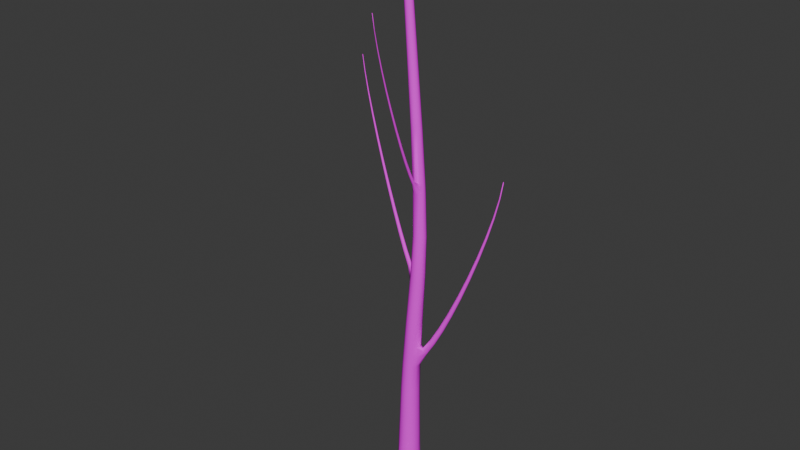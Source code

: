 # Source: tree_birch_trunk_connected_comparison_v2.blend  (saved by Blender 5.1.30; exported with 4.5.12 LTS)
import bpy
from mathutils import Matrix  # noqa: F401  (used for matrix-valued properties, if any)

bpy.ops.wm.read_factory_settings(use_empty=True)
scene = bpy.context.scene
scene.name = 'Scene'

# ---- collections
col_collection = bpy.data.collections.new('Collection'); scene.collection.children.link(col_collection)

# ---- images (referenced by path relative to the original .blend; pixels are not part of the script)
import os
ASSET_DIR = os.environ.get("B2B_ASSET_DIR", "")  # directory of the original .blend (textures are referenced by path, not embedded)
HERE = os.path.dirname(os.path.abspath(__file__))  # packed textures are extracted next to this script under _unpacked/

def load_image(name, relpath, width, height, colorspace="sRGB"):
    """Load a texture the original file referenced (path relative to the .blend, or extracted next to this script)."""
    p = next((c for c in (os.path.join(HERE, relpath), os.path.join(ASSET_DIR, relpath)) if relpath and os.path.exists(c)), "")
    if p:
        img = bpy.data.images.load(p, check_existing=True)
        img.name = name
    else:  # same state as the original file: an image datablock whose file is absent (Cycles renders it pink)
        img = bpy.data.images.new(name, width, height)
        img.source = "FILE"
        img.filepath = "//" + (relpath or name)
    img.colorspace_settings.name = colorspace
    return img
img_bark_birch_flat_v1_png = load_image('bark_birch_flat_v1.png', 'bark_birch_flat_v1.png', 1024, 1024, 'sRGB')

# ---- materials (node trees are filled in below, after node groups)
mat_m_birch_bark_flat = bpy.data.materials.new('M_Birch_Bark_Flat')
mat_m_birch_bark_flat.diffuse_color = (0.8, 0.78, 0.72, 1.0)

# ---- material node trees
mat_m_birch_bark_flat.use_nodes = True; mat_m_birch_bark_flat.node_tree.nodes.clear()
_N = mat_m_birch_bark_flat.node_tree.nodes; _L = mat_m_birch_bark_flat.node_tree.links
n0 = _N.new('ShaderNodeOutputMaterial'); n0.name = '材质输出'; n0.location = (0, 0)
n1 = _N.new('ShaderNodeBsdfPrincipled'); n1.name = '原理化 BSDF'; n1.location = (0, 0)
n1.inputs[2].default_value = 0.98
n1.inputs[13].default_value = 0.12
n2 = _N.new('ShaderNodeTexImage'); n2.name = '图像纹理'; n2.location = (0, 0)
n2.image = img_bark_birch_flat_v1_png
_L.new(n2.outputs[0], n1.inputs[0])
_L.new(n1.outputs[0], n0.inputs[0])
n0.is_active_output = True

# ---- world
world_world = bpy.data.worlds.new('World'); scene.world = world_world
world_world.use_nodes = True; world_world.node_tree.nodes.clear()
_N = world_world.node_tree.nodes; _L = world_world.node_tree.links
n0 = _N.new('ShaderNodeOutputWorld'); n0.name = 'World Output'; n0.location = (200, 100)
n1 = _N.new('ShaderNodeBackground'); n1.name = 'Background'; n1.location = (-200, 100)
n1.inputs[0].default_value = (0.05088, 0.05088, 0.05088, 1.0)
_L.new(n1.outputs[0], n0.inputs[0])
n0.is_active_output = True
world_world.color = (0.05088, 0.05088, 0.05088)
world_world.sun_shadow_jitter_overblur = 0.0

# ---- meshes
me_birchconnectedslimtrunkv2mesh = bpy.data.meshes.new('BirchConnectedSlimTrunkV2Mesh')
me_birchconnectedslimtrunkv2mesh.from_pydata([(0.2303, 0.00986, 0.0), (0.1945, 0.1232, 0.0), (0.1066, 0.2035, 0.0), (-0.009906, 0.2293, 0.0), (-0.1237, 0.1936, 0.0), (-0.2044, 0.1061, 0.0), (-0.2303, -0.00986, 0.0), (-0.1945, -0.1232, 0.0), (-0.1066, -0.2035, 0.0), (0.009906, -0.2293, 0.0), (0.1237, -0.1936, 0.0), (0.2044, -0.1061, 0.0), (0.2041, -0.008599, 0.14), (0.1806, 0.09957, 0.14), (0.1094, 0.1808, 0.14), (0.009499, 0.2132, 0.14), (-0.09226, 0.1883, 0.14), (-0.1686, 0.1126, 0.14), (-0.1992, 0.006415, 0.14), (-0.1757, -0.1017, 0.14), (-0.1045, -0.1829, 0.14), (-0.004626, -0.2154, 0.14), (0.09713, -0.1905, 0.14), (0.1735, -0.1148, 0.14), (0.1916, 0.02288, 0.82), (0.154, 0.1148, 0.82), (0.078, 0.1744, 0.82), (-0.01587, 0.1857, 0.82), (-0.1025, 0.1458, 0.82), (-0.1587, 0.06519, 0.82), (-0.1694, -0.0344, 0.82), (-0.1317, -0.1263, 0.82), (-0.05576, -0.1859, 0.82), (0.03812, -0.1973, 0.82), (0.1248, -0.1573, 0.82), (0.181, -0.07671, 0.82), (0.1923, 0.01541, 1.85), (0.1568, 0.09402, 1.85), (0.08861, 0.1434, 1.85), (0.006077, 0.1504, 1.85), (-0.06871, 0.113, 1.85), (-0.1157, 0.04136, 1.85), (-0.1223, -0.04541, 1.85), (-0.08678, -0.124, 1.85), (-0.01861, -0.1734, 1.85), (0.06392, -0.1804, 1.85), (0.1387, -0.143, 1.85), (0.1857, -0.07136, 1.85), (0.2177, -0.00251, 2.355), (0.1862, 0.07106, 2.355), (0.1225, 0.1187, 2.355), (0.04372, 0.1278, 2.355), (-0.02909, 0.09569, 2.355), (-0.07639, 0.03113, 2.355), (-0.0855, -0.04861, 2.355), (-0.05399, -0.1222, 2.355), (0.009699, -0.1699, 2.355), (0.08851, -0.1789, 2.355), (0.1613, -0.1468, 2.355), (0.2086, -0.08226, 2.355), (0.201, 0.06133, 2.55), (0.139, 0.1083, 2.55), (0.06166, 0.1182, 2.55), (-0.01039, 0.08813, 2.55), (-0.05781, 0.02631, 2.55), (-0.06788, -0.05073, 2.55), (-0.03793, -0.1224, 2.55), (0.02404, -0.1694, 2.55), (0.1014, -0.1792, 2.55), (0.1735, -0.1492, 2.55), (0.2209, -0.08734, 2.55), (0.2446, -0.0176, 2.745), (0.2161, 0.05209, 2.745), (0.1559, 0.09844, 2.745), (0.07996, 0.109, 2.745), (0.008671, 0.08105, 2.745), (-0.03886, 0.02197, 2.745), (-0.0499, -0.05238, 2.745), (-0.02149, -0.1221, 2.745), (0.03875, -0.1684, 2.745), (0.1147, -0.179, 2.745), (0.186, -0.151, 2.745), (0.2335, -0.09194, 2.745), (0.2721, -0.02924, 3.2), (0.2473, 0.0359, 3.2), (0.1911, 0.0807, 3.2), (0.1185, 0.09316, 3.2), (0.04901, 0.06994, 3.2), (0.001206, 0.01726, 3.2), (-0.01209, -0.05076, 3.2), (0.01269, -0.1159, 3.2), (0.0689, -0.1607, 3.2), (0.1415, -0.1732, 3.2), (0.211, -0.1499, 3.2), (0.2588, -0.09726, 3.2), (0.3059, -0.01536, 3.913), (0.2801, 0.04369, 3.913), (0.2269, 0.0824, 3.913), (0.1605, 0.0904, 3.913), (0.09882, 0.06554, 3.913), (0.0583, 0.0145, 3.913), (0.04982, -0.04907, 3.913), (0.07565, -0.1081, 3.913), (0.1289, -0.1468, 3.913), (0.1952, -0.1548, 3.913), (0.2569, -0.13, 3.913), (0.2974, -0.07892, 3.913), (0.3119, -0.0115, 4.05), (0.2859, 0.04638, 4.05), (0.2332, 0.08392, 4.05), (0.1681, 0.09106, 4.05), (0.1079, 0.0659, 4.05), (0.06119, -0.04755, 4.05), (0.08722, -0.1054, 4.05), (0.1399, -0.143, 4.05), (0.205, -0.1501, 4.05), (0.2652, -0.1249, 4.05), (0.3044, -0.07421, 4.05), (0.317, -0.007376, 4.187), (0.2908, 0.04934, 4.187), (0.2387, 0.08571, 4.187), (0.1748, 0.092, 4.187), (0.116, 0.06652, 4.187), (0.07832, 0.0161, 4.187), (0.07168, -0.04576, 4.187), (0.09792, -0.1025, 4.187), (0.15, -0.1388, 4.187), (0.214, -0.1451, 4.187), (0.2727, -0.1197, 4.187), (0.3104, -0.06923, 4.187), (0.3196, 0.01486, 4.85), (0.2924, 0.0659, 4.85), (0.2431, 0.09661, 4.85), (0.1849, 0.09876, 4.85), (0.1335, 0.07176, 4.85), (0.1025, 0.02285, 4.85), (0.1004, -0.03486, 4.85), (0.1276, -0.0859, 4.85), (0.1769, -0.1166, 4.85), (0.2351, -0.1188, 4.85), (0.2865, -0.09176, 4.85), (0.3175, -0.04285, 4.85), (0.2748, 0.03679, 5.608), (0.2493, 0.084, 5.608), (0.2037, 0.1121, 5.608), (0.1501, 0.1136, 5.608), (0.103, 0.08809, 5.608), (0.07494, 0.04238, 5.608), (0.07344, -0.01126, 5.608), (0.09891, -0.05847, 5.608), (0.1445, -0.08659, 5.608), (0.1981, -0.08808, 5.608), (0.2452, -0.06256, 5.608), (0.2733, -0.01685, 5.608), (0.2666, 0.0398, 5.7), (0.2414, 0.08654, 5.7), (0.1962, 0.1143, 5.7), (0.1432, 0.1158, 5.7), (0.09662, 0.09041, 5.7), (0.06889, 0.04509, 5.7), (0.06747, -0.008052, 5.7), (0.09273, -0.05479, 5.7), (0.1379, -0.08259, 5.7), (0.2375, -0.05866, 5.7), (0.2652, -0.01335, 5.7), (0.2581, 0.04286, 5.792), (0.233, 0.08913, 5.792), (0.1883, 0.1166, 5.792), (0.1359, 0.118, 5.792), (0.0898, 0.09279, 5.792), (0.06243, 0.04786, 5.792), (0.06109, -0.004787, 5.792), (0.08614, -0.05105, 5.792), (0.1309, -0.07854, 5.792), (0.1833, -0.07988, 5.792), (0.2294, -0.05471, 5.792), (0.2567, -0.009786, 5.792), (0.1684, 0.07289, 6.65), (0.1453, 0.1148, 6.65), (0.1047, 0.1394, 6.65), (0.05752, 0.14, 6.65), (0.01635, 0.1165, 6.65), (-0.007764, 0.07516, 6.65), (-0.008363, 0.02711, 6.65), (0.01472, -0.0148, 6.65), (0.05529, -0.03936, 6.65), (0.1025, -0.03996, 6.65), (0.1436, -0.01647, 6.65), (0.1678, 0.02484, 6.65), (-0.07764, 0.1476, 8.65), (-0.09629, 0.1809, 8.65), (-0.1293, 0.2006, 8.65), (-0.1679, 0.2013, 8.65), (-0.2017, 0.1829, 8.65), (-0.2216, 0.1504, 8.65), (-0.2224, 0.1124, 8.65), (-0.2037, 0.07907, 8.65), (-0.1707, 0.05942, 8.65), (-0.1321, 0.05869, 8.65), (-0.09831, 0.07707, 8.65), (-0.07838, 0.1096, 8.65), (-0.3142, 0.1614, 10.25), (-0.3156, 0.1641, 10.25), (-0.3183, 0.1658, 10.25), (-0.3215, 0.1658, 10.25), (-0.3242, 0.1643, 10.25), (-0.3258, 0.1616, 10.25), (-0.3258, 0.1586, 10.25), (-0.3244, 0.1559, 10.25), (-0.3217, 0.1542, 10.25), (-0.3185, 0.1542, 10.25), (-0.3158, 0.1557, 10.25), (-0.3142, 0.1584, 10.25), (0.3803, -0.009178, 2.66), (0.3799, 0.02161, 2.656), (0.3675, 0.0479, 2.661), (0.3221, 0.06724, 2.69), (0.2862, 0.02586, 2.721), (0.2873, -0.003629, 2.724), (0.2977, -0.02643, 2.72), (0.3405, -0.0488, 2.693), (0.5138, 0.01929, 2.887), (0.5137, 0.04701, 2.884), (0.5021, 0.07056, 2.888), (0.4589, 0.08749, 2.91), (0.4242, 0.04982, 2.934), (0.425, 0.02327, 2.936), (0.4347, 0.002845, 2.933), (0.4754, -0.01684, 2.912), (0.6584, 0.05068, 3.177), (0.6584, 0.07536, 3.174), (0.6479, 0.09626, 3.178), (0.6084, 0.1111, 3.195), (0.5764, 0.07738, 3.214), (0.577, 0.05375, 3.216), (0.5858, 0.03563, 3.214), (0.623, 0.01832, 3.197), (0.8094, 0.08405, 3.517), (0.8095, 0.1057, 3.515), (0.8001, 0.124, 3.517), (0.7649, 0.1369, 3.532), (0.7362, 0.1072, 3.547), (0.7367, 0.08648, 3.549), (0.7445, 0.07059, 3.547), (0.7777, 0.05552, 3.533), (0.9615, 0.1183, 3.893), (0.9617, 0.137, 3.891), (0.9535, 0.1528, 3.893), (0.9227, 0.1638, 3.904), (0.8975, 0.1381, 3.917), (0.898, 0.1202, 3.918), (0.9048, 0.1065, 3.916), (0.9338, 0.09358, 3.906), (1.109, 0.1523, 4.29), (1.109, 0.1681, 4.289), (1.102, 0.1814, 4.29), (1.076, 0.1907, 4.299), (1.055, 0.1689, 4.309), (1.055, 0.1538, 4.31), (1.061, 0.1422, 4.309), (1.085, 0.1314, 4.3), (1.247, 0.1849, 4.695), (1.247, 0.1979, 4.694), (1.241, 0.2088, 4.695), (1.219, 0.2164, 4.702), (1.202, 0.1985, 4.709), (1.202, 0.186, 4.71), (1.207, 0.1766, 4.709), (1.227, 0.1677, 4.703), (1.369, 0.215, 5.093), (1.369, 0.2253, 5.092), (1.364, 0.2339, 5.093), (1.347, 0.2398, 5.097), (1.333, 0.2256, 5.103), (1.333, 0.2158, 5.103), (1.337, 0.2083, 5.103), (1.353, 0.2014, 5.098), (1.47, 0.2414, 5.469), (1.47, 0.249, 5.468), (1.466, 0.2554, 5.469), (1.453, 0.2598, 5.472), (1.443, 0.2492, 5.475), (1.443, 0.2419, 5.476), (1.446, 0.2364, 5.475), (1.458, 0.2312, 5.473), (1.544, 0.2629, 5.809), (1.544, 0.2681, 5.809), (1.542, 0.2725, 5.809), (1.532, 0.2754, 5.811), (1.525, 0.2682, 5.813), (1.525, 0.2632, 5.813), (1.527, 0.2594, 5.813), (1.536, 0.256, 5.811), (1.586, 0.2783, 6.099), (1.586, 0.2815, 6.099), (1.584, 0.2841, 6.099), (1.579, 0.2859, 6.1), (1.574, 0.2815, 6.101), (1.574, 0.2784, 6.101), (1.575, 0.2761, 6.101), (1.581, 0.274, 6.1), (-0.05707, 0.0816, 4.166), (-0.0682, 0.06278, 4.162), (-0.07056, 0.04209, 4.166), (-0.05031, 0.01362, 4.188), (-0.01586, 0.02522, 4.21), (-0.00565, 0.04324, 4.213), (-0.003293, 0.06243, 4.21), (-0.02069, 0.09089, 4.19), (-0.1969, 0.128, 4.383), (-0.2072, 0.1111, 4.381), (-0.209, 0.09235, 4.383), (-0.1892, 0.06615, 4.401), (-0.1566, 0.07607, 4.419), (-0.1473, 0.09225, 4.421), (-0.1454, 0.1096, 4.418), (-0.1625, 0.1358, 4.403), (-0.3526, 0.1788, 4.661), (-0.3618, 0.1638, 4.659), (-0.3633, 0.147, 4.661), (-0.3449, 0.1234, 4.675), (-0.3152, 0.132, 4.69), (-0.3068, 0.1464, 4.692), (-0.3053, 0.162, 4.69), (-0.3212, 0.1855, 4.677), (-0.5186, 0.2326, 4.985), (-0.5267, 0.2194, 4.983), (-0.528, 0.2046, 4.985), (-0.5114, 0.1837, 4.997), (-0.4848, 0.1911, 5.009), (-0.4773, 0.2038, 5.011), (-0.476, 0.2175, 5.009), (-0.4904, 0.2383, 4.998), (-0.6887, 0.2875, 5.342), (-0.6958, 0.2761, 5.341), (-0.6969, 0.2633, 5.342), (-0.6822, 0.2451, 5.352), (-0.6589, 0.2514, 5.362), (-0.6524, 0.2624, 5.363), (-0.6513, 0.2743, 5.362), (-0.664, 0.2924, 5.353), (-0.8569, 0.3419, 5.718), (-0.863, 0.3322, 5.717), (-0.8639, 0.3213, 5.718), (-0.8512, 0.3058, 5.726), (-0.8312, 0.3111, 5.734), (-0.8257, 0.3204, 5.735), (-0.8248, 0.3305, 5.734), (-0.8358, 0.346, 5.727), (-1.017, 0.394, 6.1), (-1.022, 0.386, 6.099), (-1.023, 0.3769, 6.1), (-1.012, 0.364, 6.106), (-0.9955, 0.3684, 6.112), (-0.9909, 0.3761, 6.113), (-0.9902, 0.3845, 6.112), (-0.9994, 0.3973, 6.107), (-1.163, 0.4419, 6.473), (-1.167, 0.4355, 6.472), (-1.168, 0.4283, 6.473), (-1.159, 0.4179, 6.477), (-1.145, 0.4214, 6.482), (-1.142, 0.4275, 6.483), (-1.141, 0.4342, 6.482), (-1.149, 0.4445, 6.478), (-1.288, 0.484, 6.823), (-1.291, 0.4791, 6.822), (-1.292, 0.4737, 6.823), (-1.285, 0.4657, 6.826), (-1.275, 0.4683, 6.829), (-1.272, 0.473, 6.83), (-1.272, 0.4781, 6.829), (-1.277, 0.4859, 6.826), (-1.387, 0.5185, 7.136), (-1.389, 0.515, 7.136), (-1.39, 0.5112, 7.136), (-1.385, 0.5055, 7.138), (-1.377, 0.5073, 7.14), (-1.375, 0.5106, 7.141), (-1.375, 0.5142, 7.14), (-1.379, 0.5198, 7.138), (-1.453, 0.5437, 7.399), (-1.455, 0.5415, 7.399), (-1.455, 0.539, 7.399), (-1.452, 0.5353, 7.4), (-1.447, 0.5364, 7.401), (-1.445, 0.5385, 7.401), (-1.445, 0.5409, 7.401), (-1.448, 0.5446, 7.4), (0.1835, -0.1817, 5.811), (0.2024, -0.1836, 5.809), (0.2183, -0.1751, 5.813), (0.224, -0.1539, 5.825), (0.2087, -0.1381, 5.835), (0.1916, -0.1366, 5.837), (0.1761, -0.1444, 5.833), (0.169, -0.1641, 5.822), (0.1939, -0.2833, 6.005), (0.2109, -0.2852, 6.003), (0.2252, -0.2773, 6.007), (0.2304, -0.2572, 6.016), (0.2165, -0.2423, 6.024), (0.201, -0.2408, 6.026), (0.1871, -0.2481, 6.023), (0.1807, -0.2666, 6.014), (0.2046, -0.3966, 6.254), (0.2199, -0.3984, 6.253), (0.2326, -0.3912, 6.256), (0.2372, -0.373, 6.264), (0.2247, -0.3593, 6.27), (0.2109, -0.3579, 6.271), (0.1984, -0.3645, 6.269), (0.1928, -0.3814, 6.262), (0.2157, -0.5177, 6.548), (0.2292, -0.5193, 6.547), (0.2404, -0.5129, 6.549), (0.2445, -0.4965, 6.555), (0.2335, -0.4843, 6.561), (0.2212, -0.483, 6.561), (0.2102, -0.4889, 6.559), (0.2052, -0.5041, 6.553), (0.2271, -0.6421, 6.872), (0.2388, -0.6435, 6.871), (0.2486, -0.6379, 6.873), (0.2522, -0.6235, 6.879), (0.2425, -0.6127, 6.883), (0.2319, -0.6116, 6.884), (0.2223, -0.6168, 6.882), (0.218, -0.6301, 6.877), (0.2387, -0.7655, 7.217), (0.2488, -0.7668, 7.216), (0.2572, -0.7619, 7.217), (0.2602, -0.7495, 7.222), (0.2519, -0.7402, 7.225), (0.2428, -0.7393, 7.226), (0.2346, -0.7437, 7.224), (0.2309, -0.7552, 7.22), (0.2505, -0.8835, 7.568), (0.2589, -0.8846, 7.567), (0.2659, -0.8805, 7.568), (0.2684, -0.87, 7.572), (0.2616, -0.8622, 7.575), (0.2539, -0.8614, 7.575), (0.2471, -0.8652, 7.574), (0.244, -0.8748, 7.571), (0.2625, -0.9917, 7.914), (0.2693, -0.9925, 7.914), (0.275, -0.9892, 7.914), (0.277, -0.9807, 7.917), (0.2714, -0.9743, 7.919), (0.2652, -0.9737, 7.919), (0.2597, -0.9767, 7.919), (0.2572, -0.9846, 7.916), (0.2745, -1.086, 8.243), (0.2797, -1.086, 8.243), (0.2841, -1.084, 8.243), (0.2857, -1.077, 8.245), (0.2814, -1.072, 8.246), (0.2766, -1.072, 8.247), (0.2723, -1.074, 8.246), (0.2703, -1.08, 8.245), (0.2864, -1.161, 8.542), (0.2903, -1.161, 8.542), (0.2935, -1.16, 8.542), (0.2946, -1.155, 8.543), (0.2914, -1.151, 8.544), (0.2879, -1.151, 8.545), (0.2848, -1.152, 8.544), (0.2834, -1.157, 8.543), (0.2982, -1.214, 8.799), (0.3009, -1.214, 8.799), (0.3031, -1.212, 8.799), (0.3039, -1.209, 8.8), (0.3017, -1.206, 8.801), (0.2992, -1.206, 8.801), (0.297, -1.207, 8.801), (0.296, -1.211, 8.8)], [], [(0, 1, 13, 12), (1, 2, 14, 13), (2, 3, 15, 14), (3, 4, 16, 15), (4, 5, 17, 16), (5, 6, 18, 17), (6, 7, 19, 18), (7, 8, 20, 19), (8, 9, 21, 20), (9, 10, 22, 21), (10, 11, 23, 22), (11, 0, 12, 23), (12, 13, 25, 24), (13, 14, 26, 25), (14, 15, 27, 26), (15, 16, 28, 27), (16, 17, 29, 28), (17, 18, 30, 29), (18, 19, 31, 30), (19, 20, 32, 31), (20, 21, 33, 32), (21, 22, 34, 33), (22, 23, 35, 34), (23, 12, 24, 35), (24, 25, 37, 36), (25, 26, 38, 37), (26, 27, 39, 38), (27, 28, 40, 39), (28, 29, 41, 40), (29, 30, 42, 41), (30, 31, 43, 42), (31, 32, 44, 43), (32, 33, 45, 44), (33, 34, 46, 45), (34, 35, 47, 46), (35, 24, 36, 47), (36, 37, 49, 48), (37, 38, 50, 49), (38, 39, 51, 50), (39, 40, 52, 51), (40, 41, 53, 52), (41, 42, 54, 53), (42, 43, 55, 54), (43, 44, 56, 55), (44, 45, 57, 56), (45, 46, 58, 57), (46, 47, 59, 58), (47, 36, 48, 59), (49, 50, 61, 60), (50, 51, 62, 61), (51, 52, 63, 62), (52, 53, 64, 63), (53, 54, 65, 64), (54, 55, 66, 65), (55, 56, 67, 66), (56, 57, 68, 67), (57, 58, 69, 68), (58, 59, 70, 69), (60, 61, 73, 72), (61, 62, 74, 73), (62, 63, 75, 74), (63, 64, 76, 75), (64, 65, 77, 76), (65, 66, 78, 77), (66, 67, 79, 78), (67, 68, 80, 79), (68, 69, 81, 80), (69, 70, 82, 81), (71, 72, 84, 83), (72, 73, 85, 84), (73, 74, 86, 85), (74, 75, 87, 86), (75, 76, 88, 87), (76, 77, 89, 88), (77, 78, 90, 89), (78, 79, 91, 90), (79, 80, 92, 91), (80, 81, 93, 92), (81, 82, 94, 93), (82, 71, 83, 94), (83, 84, 96, 95), (84, 85, 97, 96), (85, 86, 98, 97), (86, 87, 99, 98), (87, 88, 100, 99), (88, 89, 101, 100), (89, 90, 102, 101), (90, 91, 103, 102), (91, 92, 104, 103), (92, 93, 105, 104), (93, 94, 106, 105), (94, 83, 95, 106), (95, 96, 108, 107), (96, 97, 109, 108), (97, 98, 110, 109), (98, 99, 111, 110), (101, 102, 113, 112), (102, 103, 114, 113), (103, 104, 115, 114), (104, 105, 116, 115), (105, 106, 117, 116), (106, 95, 107, 117), (107, 108, 119, 118), (108, 109, 120, 119), (109, 110, 121, 120), (110, 111, 122, 121), (112, 113, 125, 124), (113, 114, 126, 125), (114, 115, 127, 126), (115, 116, 128, 127), (116, 117, 129, 128), (117, 107, 118, 129), (118, 119, 131, 130), (119, 120, 132, 131), (120, 121, 133, 132), (121, 122, 134, 133), (122, 123, 135, 134), (123, 124, 136, 135), (124, 125, 137, 136), (125, 126, 138, 137), (126, 127, 139, 138), (127, 128, 140, 139), (128, 129, 141, 140), (129, 118, 130, 141), (130, 131, 143, 142), (131, 132, 144, 143), (132, 133, 145, 144), (133, 134, 146, 145), (134, 135, 147, 146), (135, 136, 148, 147), (136, 137, 149, 148), (137, 138, 150, 149), (138, 139, 151, 150), (139, 140, 152, 151), (140, 141, 153, 152), (141, 130, 142, 153), (142, 143, 155, 154), (143, 144, 156, 155), (144, 145, 157, 156), (145, 146, 158, 157), (146, 147, 159, 158), (147, 148, 160, 159), (148, 149, 161, 160), (149, 150, 162, 161), (152, 153, 164, 163), (153, 142, 154, 164), (154, 155, 166, 165), (155, 156, 167, 166), (156, 157, 168, 167), (157, 158, 169, 168), (158, 159, 170, 169), (159, 160, 171, 170), (160, 161, 172, 171), (161, 162, 173, 172), (163, 164, 176, 175), (164, 154, 165, 176), (165, 166, 178, 177), (166, 167, 179, 178), (167, 168, 180, 179), (168, 169, 181, 180), (169, 170, 182, 181), (170, 171, 183, 182), (171, 172, 184, 183), (172, 173, 185, 184), (173, 174, 186, 185), (174, 175, 187, 186), (175, 176, 188, 187), (176, 165, 177, 188), (177, 178, 190, 189), (178, 179, 191, 190), (179, 180, 192, 191), (180, 181, 193, 192), (181, 182, 194, 193), (182, 183, 195, 194), (183, 184, 196, 195), (184, 185, 197, 196), (185, 186, 198, 197), (186, 187, 199, 198), (187, 188, 200, 199), (188, 177, 189, 200), (189, 190, 202, 201), (190, 191, 203, 202), (191, 192, 204, 203), (192, 193, 205, 204), (193, 194, 206, 205), (194, 195, 207, 206), (195, 196, 208, 207), (196, 197, 209, 208), (197, 198, 210, 209), (198, 199, 211, 210), (199, 200, 212, 211), (200, 189, 201, 212), (11, 10, 9, 8, 7, 6, 5, 4, 3, 2, 1, 0), (201, 202, 203, 204, 205, 206, 207, 208, 209, 210, 211, 212), (59, 48, 214, 213), (48, 49, 215, 214), (49, 60, 216, 215), (60, 72, 217, 216), (72, 71, 218, 217), (71, 82, 219, 218), (82, 70, 220, 219), (70, 59, 213, 220), (213, 214, 222, 221), (214, 215, 223, 222), (215, 216, 224, 223), (216, 217, 225, 224), (217, 218, 226, 225), (218, 219, 227, 226), (219, 220, 228, 227), (220, 213, 221, 228), (221, 222, 230, 229), (222, 223, 231, 230), (223, 224, 232, 231), (224, 225, 233, 232), (225, 226, 234, 233), (226, 227, 235, 234), (227, 228, 236, 235), (228, 221, 229, 236), (229, 230, 238, 237), (230, 231, 239, 238), (231, 232, 240, 239), (232, 233, 241, 240), (233, 234, 242, 241), (234, 235, 243, 242), (235, 236, 244, 243), (236, 229, 237, 244), (237, 238, 246, 245), (238, 239, 247, 246), (239, 240, 248, 247), (240, 241, 249, 248), (241, 242, 250, 249), (242, 243, 251, 250), (243, 244, 252, 251), (244, 237, 245, 252), (245, 246, 254, 253), (246, 247, 255, 254), (247, 248, 256, 255), (248, 249, 257, 256), (249, 250, 258, 257), (250, 251, 259, 258), (251, 252, 260, 259), (252, 245, 253, 260), (253, 254, 262, 261), (254, 255, 263, 262), (255, 256, 264, 263), (256, 257, 265, 264), (257, 258, 266, 265), (258, 259, 267, 266), (259, 260, 268, 267), (260, 253, 261, 268), (261, 262, 270, 269), (262, 263, 271, 270), (263, 264, 272, 271), (264, 265, 273, 272), (265, 266, 274, 273), (266, 267, 275, 274), (267, 268, 276, 275), (268, 261, 269, 276), (269, 270, 278, 277), (270, 271, 279, 278), (271, 272, 280, 279), (272, 273, 281, 280), (273, 274, 282, 281), (274, 275, 283, 282), (275, 276, 284, 283), (276, 269, 277, 284), (277, 278, 286, 285), (278, 279, 287, 286), (279, 280, 288, 287), (280, 281, 289, 288), (281, 282, 290, 289), (282, 283, 291, 290), (283, 284, 292, 291), (284, 277, 285, 292), (285, 286, 294, 293), (286, 287, 295, 294), (287, 288, 296, 295), (288, 289, 297, 296), (289, 290, 298, 297), (290, 291, 299, 298), (291, 292, 300, 299), (292, 285, 293, 300), (293, 294, 295, 296, 297, 298, 299, 300), (99, 100, 302, 301), (100, 101, 303, 302), (101, 112, 304, 303), (112, 124, 305, 304), (124, 123, 306, 305), (123, 122, 307, 306), (122, 111, 308, 307), (111, 99, 301, 308), (301, 302, 310, 309), (302, 303, 311, 310), (303, 304, 312, 311), (304, 305, 313, 312), (305, 306, 314, 313), (306, 307, 315, 314), (307, 308, 316, 315), (308, 301, 309, 316), (309, 310, 318, 317), (310, 311, 319, 318), (311, 312, 320, 319), (312, 313, 321, 320), (313, 314, 322, 321), (314, 315, 323, 322), (315, 316, 324, 323), (316, 309, 317, 324), (317, 318, 326, 325), (318, 319, 327, 326), (319, 320, 328, 327), (320, 321, 329, 328), (321, 322, 330, 329), (322, 323, 331, 330), (323, 324, 332, 331), (324, 317, 325, 332), (325, 326, 334, 333), (326, 327, 335, 334), (327, 328, 336, 335), (328, 329, 337, 336), (329, 330, 338, 337), (330, 331, 339, 338), (331, 332, 340, 339), (332, 325, 333, 340), (333, 334, 342, 341), (334, 335, 343, 342), (335, 336, 344, 343), (336, 337, 345, 344), (337, 338, 346, 345), (338, 339, 347, 346), (339, 340, 348, 347), (340, 333, 341, 348), (341, 342, 350, 349), (342, 343, 351, 350), (343, 344, 352, 351), (344, 345, 353, 352), (345, 346, 354, 353), (346, 347, 355, 354), (347, 348, 356, 355), (348, 341, 349, 356), (349, 350, 358, 357), (350, 351, 359, 358), (351, 352, 360, 359), (352, 353, 361, 360), (353, 354, 362, 361), (354, 355, 363, 362), (355, 356, 364, 363), (356, 349, 357, 364), (357, 358, 366, 365), (358, 359, 367, 366), (359, 360, 368, 367), (360, 361, 369, 368), (361, 362, 370, 369), (362, 363, 371, 370), (363, 364, 372, 371), (364, 357, 365, 372), (365, 366, 374, 373), (366, 367, 375, 374), (367, 368, 376, 375), (368, 369, 377, 376), (369, 370, 378, 377), (370, 371, 379, 378), (371, 372, 380, 379), (372, 365, 373, 380), (373, 374, 382, 381), (374, 375, 383, 382), (375, 376, 384, 383), (376, 377, 385, 384), (377, 378, 386, 385), (378, 379, 387, 386), (379, 380, 388, 387), (380, 373, 381, 388), (381, 382, 383, 384, 385, 386, 387, 388), (150, 151, 390, 389), (151, 152, 391, 390), (152, 163, 392, 391), (163, 175, 393, 392), (175, 174, 394, 393), (174, 173, 395, 394), (173, 162, 396, 395), (162, 150, 389, 396), (389, 390, 398, 397), (390, 391, 399, 398), (391, 392, 400, 399), (392, 393, 401, 400), (393, 394, 402, 401), (394, 395, 403, 402), (395, 396, 404, 403), (396, 389, 397, 404), (397, 398, 406, 405), (398, 399, 407, 406), (399, 400, 408, 407), (400, 401, 409, 408), (401, 402, 410, 409), (402, 403, 411, 410), (403, 404, 412, 411), (404, 397, 405, 412), (405, 406, 414, 413), (406, 407, 415, 414), (407, 408, 416, 415), (408, 409, 417, 416), (409, 410, 418, 417), (410, 411, 419, 418), (411, 412, 420, 419), (412, 405, 413, 420), (413, 414, 422, 421), (414, 415, 423, 422), (415, 416, 424, 423), (416, 417, 425, 424), (417, 418, 426, 425), (418, 419, 427, 426), (419, 420, 428, 427), (420, 413, 421, 428), (421, 422, 430, 429), (422, 423, 431, 430), (423, 424, 432, 431), (424, 425, 433, 432), (425, 426, 434, 433), (426, 427, 435, 434), (427, 428, 436, 435), (428, 421, 429, 436), (429, 430, 438, 437), (430, 431, 439, 438), (431, 432, 440, 439), (432, 433, 441, 440), (433, 434, 442, 441), (434, 435, 443, 442), (435, 436, 444, 443), (436, 429, 437, 444), (437, 438, 446, 445), (438, 439, 447, 446), (439, 440, 448, 447), (440, 441, 449, 448), (441, 442, 450, 449), (442, 443, 451, 450), (443, 444, 452, 451), (444, 437, 445, 452), (445, 446, 454, 453), (446, 447, 455, 454), (447, 448, 456, 455), (448, 449, 457, 456), (449, 450, 458, 457), (450, 451, 459, 458), (451, 452, 460, 459), (452, 445, 453, 460), (453, 454, 462, 461), (454, 455, 463, 462), (455, 456, 464, 463), (456, 457, 465, 464), (457, 458, 466, 465), (458, 459, 467, 466), (459, 460, 468, 467), (460, 453, 461, 468), (461, 462, 470, 469), (462, 463, 471, 470), (463, 464, 472, 471), (464, 465, 473, 472), (465, 466, 474, 473), (466, 467, 475, 474), (467, 468, 476, 475), (468, 461, 469, 476), (469, 470, 471, 472, 473, 474, 475, 476)])
me_birchconnectedslimtrunkv2mesh.polygons.foreach_set('use_smooth', [1, 1, 1, 1, 1, 1, 1, 1, 1, 1, 1, 1, 1, 1, 1, 1, 1, 1, 1, 1, 1, 1, 1, 1, 1, 1, 1, 1, 1, 1, 1, 1, 1, 1, 1, 1, 1, 1, 1, 1, 1, 1, 1, 1, 1, 1, 1, 1, 1, 1, 1, 1, 1, 1, 1, 1, 1, 1, 1, 1, 1, 1, 1, 1, 1, 1, 1, 1, 1, 1, 1, 1, 1, 1, 1, 1, 1, 1, 1, 1, 1, 1, 1, 1, 1, 1, 1, 1, 1, 1, 1, 1, 1, 1, 1, 1, 1, 1, 1, 1, 1, 1, 1, 1, 1, 1, 1, 1, 1, 1, 1, 1, 1, 1, 1, 1, 1, 1, 1, 1, 1, 1, 1, 1, 1, 1, 1, 1, 1, 1, 1, 1, 1, 1, 1, 1, 1, 1, 1, 1, 1, 1, 1, 1, 1, 1, 1, 1, 1, 1, 1, 1, 1, 1, 1, 1, 1, 1, 1, 1, 1, 1, 1, 1, 1, 1, 1, 1, 1, 1, 1, 1, 1, 1, 1, 1, 1, 1, 1, 1, 1, 1, 1, 1, 1, 1, 1, 1, 1, 1, 1, 1, 0, 0, 1, 1, 1, 1, 1, 1, 1, 1, 1, 1, 1, 1, 1, 1, 1, 1, 1, 1, 1, 1, 1, 1, 1, 1, 1, 1, 1, 1, 1, 1, 1, 1, 1, 1, 1, 1, 1, 1, 1, 1, 1, 1, 1, 1, 1, 1, 1, 1, 1, 1, 1, 1, 1, 1, 1, 1, 1, 1, 1, 1, 1, 1, 1, 1, 1, 1, 1, 1, 1, 1, 1, 1, 1, 1, 1, 1, 1, 1, 1, 1, 1, 1, 1, 1, 1, 1, 1, 1, 0, 1, 1, 1, 1, 1, 1, 1, 1, 1, 1, 1, 1, 1, 1, 1, 1, 1, 1, 1, 1, 1, 1, 1, 1, 1, 1, 1, 1, 1, 1, 1, 1, 1, 1, 1, 1, 1, 1, 1, 1, 1, 1, 1, 1, 1, 1, 1, 1, 1, 1, 1, 1, 1, 1, 1, 1, 1, 1, 1, 1, 1, 1, 1, 1, 1, 1, 1, 1, 1, 1, 1, 1, 1, 1, 1, 1, 1, 1, 1, 1, 1, 1, 1, 1, 1, 1, 1, 1, 0, 1, 1, 1, 1, 1, 1, 1, 1, 1, 1, 1, 1, 1, 1, 1, 1, 1, 1, 1, 1, 1, 1, 1, 1, 1, 1, 1, 1, 1, 1, 1, 1, 1, 1, 1, 1, 1, 1, 1, 1, 1, 1, 1, 1, 1, 1, 1, 1, 1, 1, 1, 1, 1, 1, 1, 1, 1, 1, 1, 1, 1, 1, 1, 1, 1, 1, 1, 1, 1, 1, 1, 1, 1, 1, 1, 1, 1, 1, 1, 1, 1, 1, 1, 1, 1, 1, 1, 1, 0])
_uv = me_birchconnectedslimtrunkv2mesh.uv_layers.new(name='UVMap')
_uv.uv.foreach_set('vector', [0.0, 0.0, 0.08333, 0.0, 0.08333, 0.05179, 0.0, 0.05179, 0.08333, 0.0, 0.1667, 0.0, 0.1667, 0.05179, 0.08333, 0.05179, 0.1667, 0.0, 0.25, 0.0, 0.25, 0.05179, 0.1667, 0.05179, 0.25, 0.0, 0.3333, 0.0, 0.3333, 0.05179, 0.25, 0.05179, 0.3333, 0.0, 0.4167, 0.0, 0.4167, 0.05179, 0.3333, 0.05179, 0.4167, 0.0, 0.5, 0.0, 0.5, 0.05179, 0.4167, 0.05179, 0.5, 0.0, 0.5833, 0.0, 0.5833, 0.05179, 0.5, 0.05179, 0.5833, 0.0, 0.6667, 0.0, 0.6667, 0.05179, 0.5833, 0.05179, 0.6667, 0.0, 0.75, 0.0, 0.75, 0.05179, 0.6667, 0.05179, 0.75, 0.0, 0.8333, 0.0, 0.8333, 0.05179, 0.75, 0.05179, 0.8333, 0.0, 0.9167, 0.0, 0.9167, 0.05179, 0.8333, 0.05179, 0.9167, 0.0, 1.0, 0.0, 1.0, 0.05179, 0.9167, 0.05179, 0.0, 0.05179, 0.08333, 0.05179, 0.08333, 0.3034, 0.0, 0.3034, 0.08333, 0.05179, 0.1667, 0.05179, 0.1667, 0.3034, 0.08333, 0.3034, 0.1667, 0.05179, 0.25, 0.05179, 0.25, 0.3034, 0.1667, 0.3034, 0.25, 0.05179, 0.3333, 0.05179, 0.3333, 0.3034, 0.25, 0.3034, 0.3333, 0.05179, 0.4167, 0.05179, 0.4167, 0.3034, 0.3333, 0.3034, 0.4167, 0.05179, 0.5, 0.05179, 0.5, 0.3034, 0.4167, 0.3034, 0.5, 0.05179, 0.5833, 0.05179, 0.5833, 0.3034, 0.5, 0.3034, 0.5833, 0.05179, 0.6667, 0.05179, 0.6667, 0.3034, 0.5833, 0.3034, 0.6667, 0.05179, 0.75, 0.05179, 0.75, 0.3034, 0.6667, 0.3034, 0.75, 0.05179, 0.8333, 0.05179, 0.8333, 0.3034, 0.75, 0.3034, 0.8333, 0.05179, 0.9167, 0.05179, 0.9167, 0.3034, 0.8333, 0.3034, 0.9167, 0.05179, 1.0, 0.05179, 1.0, 0.3034, 0.9167, 0.3034, 0.0, 0.3034, 0.08333, 0.3034, 0.08333, 0.6844, 0.0, 0.6844, 0.08333, 0.3034, 0.1667, 0.3034, 0.1667, 0.6844, 0.08333, 0.6844, 0.1667, 0.3034, 0.25, 0.3034, 0.25, 0.6844, 0.1667, 0.6844, 0.25, 0.3034, 0.3333, 0.3034, 0.3333, 0.6844, 0.25, 0.6844, 0.3333, 0.3034, 0.4167, 0.3034, 0.4167, 0.6844, 0.3333, 0.6844, 0.4167, 0.3034, 0.5, 0.3034, 0.5, 0.6844, 0.4167, 0.6844, 0.5, 0.3034, 0.5833, 0.3034, 0.5833, 0.6844, 0.5, 0.6844, 0.5833, 0.3034, 0.6667, 0.3034, 0.6667, 0.6844, 0.5833, 0.6844, 0.6667, 0.3034, 0.75, 0.3034, 0.75, 0.6844, 0.6667, 0.6844, 0.75, 0.3034, 0.8333, 0.3034, 0.8333, 0.6844, 0.75, 0.6844, 0.8333, 0.3034, 0.9167, 0.3034, 0.9167, 0.6844, 0.8333, 0.6844, 0.9167, 0.3034, 1.0, 0.3034, 1.0, 0.6844, 0.9167, 0.6844, 0.0, 0.6844, 0.08333, 0.6844, 0.08333, 0.8714, 0.0, 0.8714, 0.08333, 0.6844, 0.1667, 0.6844, 0.1667, 0.8714, 0.08333, 0.8714, 0.1667, 0.6844, 0.25, 0.6844, 0.25, 0.8714, 0.1667, 0.8714, 0.25, 0.6844, 0.3333, 0.6844, 0.3333, 0.8714, 0.25, 0.8714, 0.3333, 0.6844, 0.4167, 0.6844, 0.4167, 0.8714, 0.3333, 0.8714, 0.4167, 0.6844, 0.5, 0.6844, 0.5, 0.8714, 0.4167, 0.8714, 0.5, 0.6844, 0.5833, 0.6844, 0.5833, 0.8714, 0.5, 0.8714, 0.5833, 0.6844, 0.6667, 0.6844, 0.6667, 0.8714, 0.5833, 0.8714, 0.6667, 0.6844, 0.75, 0.6844, 0.75, 0.8714, 0.6667, 0.8714, 0.75, 0.6844, 0.8333, 0.6844, 0.8333, 0.8714, 0.75, 0.8714, 0.8333, 0.6844, 0.9167, 0.6844, 0.9167, 0.8714, 0.8333, 0.8714, 0.9167, 0.6844, 1.0, 0.6844, 1.0, 0.8714, 0.9167, 0.8714, 0.08333, 0.8714, 0.1667, 0.8714, 0.1667, 0.9434, 0.08333, 0.9434, 0.1667, 0.8714, 0.25, 0.8714, 0.25, 0.9434, 0.1667, 0.9434, 0.25, 0.8714, 0.3333, 0.8714, 0.3333, 0.9434, 0.25, 0.9434, 0.3333, 0.8714, 0.4167, 0.8714, 0.4167, 0.9434, 0.3333, 0.9434, 0.4167, 0.8714, 0.5, 0.8714, 0.5, 0.9434, 0.4167, 0.9434, 0.5, 0.8714, 0.5833, 0.8714, 0.5833, 0.9434, 0.5, 0.9434, 0.5833, 0.8714, 0.6667, 0.8714, 0.6667, 0.9434, 0.5833, 0.9434, 0.6667, 0.8714, 0.75, 0.8714, 0.75, 0.9434, 0.6667, 0.9434, 0.75, 0.8714, 0.8333, 0.8714, 0.8333, 0.9434, 0.75, 0.9434, 0.8333, 0.8714, 0.9167, 0.8714, 0.9167, 0.9434, 0.8333, 0.9434, 0.08333, 0.9434, 0.1667, 0.9434, 0.1667, 1.015, 0.08333, 1.015, 0.1667, 0.9434, 0.25, 0.9434, 0.25, 1.015, 0.1667, 1.015, 0.25, 0.9434, 0.3333, 0.9434, 0.3333, 1.015, 0.25, 1.015, 0.3333, 0.9434, 0.4167, 0.9434, 0.4167, 1.015, 0.3333, 1.015, 0.4167, 0.9434, 0.5, 0.9434, 0.5, 1.015, 0.4167, 1.015, 0.5, 0.9434, 0.5833, 0.9434, 0.5833, 1.015, 0.5, 1.015, 0.5833, 0.9434, 0.6667, 0.9434, 0.6667, 1.015, 0.5833, 1.015, 0.6667, 0.9434, 0.75, 0.9434, 0.75, 1.015, 0.6667, 1.015, 0.75, 0.9434, 0.8333, 0.9434, 0.8333, 1.015, 0.75, 1.015, 0.8333, 0.9434, 0.9167, 0.9434, 0.9167, 1.015, 0.8333, 1.015, 0.0, 1.015, 0.08333, 1.015, 0.08333, 1.184, 0.0, 1.184, 0.08333, 1.015, 0.1667, 1.015, 0.1667, 1.184, 0.08333, 1.184, 0.1667, 1.015, 0.25, 1.015, 0.25, 1.184, 0.1667, 1.184, 0.25, 1.015, 0.3333, 1.015, 0.3333, 1.184, 0.25, 1.184, 0.3333, 1.015, 0.4167, 1.015, 0.4167, 1.184, 0.3333, 1.184, 0.4167, 1.015, 0.5, 1.015, 0.5, 1.184, 0.4167, 1.184, 0.5, 1.015, 0.5833, 1.015, 0.5833, 1.184, 0.5, 1.184, 0.5833, 1.015, 0.6667, 1.015, 0.6667, 1.184, 0.5833, 1.184, 0.6667, 1.015, 0.75, 1.015, 0.75, 1.184, 0.6667, 1.184, 0.75, 1.015, 0.8333, 1.015, 0.8333, 1.184, 0.75, 1.184, 0.8333, 1.015, 0.9167, 1.015, 0.9167, 1.184, 0.8333, 1.184, 0.9167, 1.015, 1.0, 1.015, 1.0, 1.184, 0.9167, 1.184, 0.0, 1.184, 0.08333, 1.184, 0.08333, 1.448, 0.0, 1.448, 0.08333, 1.184, 0.1667, 1.184, 0.1667, 1.448, 0.08333, 1.448, 0.1667, 1.184, 0.25, 1.184, 0.25, 1.448, 0.1667, 1.448, 0.25, 1.184, 0.3333, 1.184, 0.3333, 1.448, 0.25, 1.448, 0.3333, 1.184, 0.4167, 1.184, 0.4167, 1.448, 0.3333, 1.448, 0.4167, 1.184, 0.5, 1.184, 0.5, 1.448, 0.4167, 1.448, 0.5, 1.184, 0.5833, 1.184, 0.5833, 1.448, 0.5, 1.448, 0.5833, 1.184, 0.6667, 1.184, 0.6667, 1.448, 0.5833, 1.448, 0.6667, 1.184, 0.75, 1.184, 0.75, 1.448, 0.6667, 1.448, 0.75, 1.184, 0.8333, 1.184, 0.8333, 1.448, 0.75, 1.448, 0.8333, 1.184, 0.9167, 1.184, 0.9167, 1.448, 0.8333, 1.448, 0.9167, 1.184, 1.0, 1.184, 1.0, 1.448, 0.9167, 1.448, 0.0, 1.448, 0.08333, 1.448, 0.08333, 1.498, 0.0, 1.498, 0.08333, 1.448, 0.1667, 1.448, 0.1667, 1.498, 0.08333, 1.498, 0.1667, 1.448, 0.25, 1.448, 0.25, 1.498, 0.1667, 1.498, 0.25, 1.448, 0.3333, 1.448, 0.3333, 1.498, 0.25, 1.498, 0.5, 1.448, 0.5833, 1.448, 0.5833, 1.498, 0.5, 1.498, 0.5833, 1.448, 0.6667, 1.448, 0.6667, 1.498, 0.5833, 1.498, 0.6667, 1.448, 0.75, 1.448, 0.75, 1.498, 0.6667, 1.498, 0.75, 1.448, 0.8333, 1.448, 0.8333, 1.498, 0.75, 1.498, 0.8333, 1.448, 0.9167, 1.448, 0.9167, 1.498, 0.8333, 1.498, 0.9167, 1.448, 1.0, 1.448, 1.0, 1.498, 0.9167, 1.498, 0.0, 1.498, 0.08333, 1.498, 0.08333, 1.549, 0.0, 1.549, 0.08333, 1.498, 0.1667, 1.498, 0.1667, 1.549, 0.08333, 1.549, 0.1667, 1.498, 0.25, 1.498, 0.25, 1.549, 0.1667, 1.549, 0.25, 1.498, 0.3333, 1.498, 0.3333, 1.549, 0.25, 1.549, 0.5, 1.498, 0.5833, 1.498, 0.5833, 1.549, 0.5, 1.549, 0.5833, 1.498, 0.6667, 1.498, 0.6667, 1.549, 0.5833, 1.549, 0.6667, 1.498, 0.75, 1.498, 0.75, 1.549, 0.6667, 1.549, 0.75, 1.498, 0.8333, 1.498, 0.8333, 1.549, 0.75, 1.549, 0.8333, 1.498, 0.9167, 1.498, 0.9167, 1.549, 0.8333, 1.549, 0.9167, 1.498, 1.0, 1.498, 1.0, 1.549, 0.9167, 1.549, 0.0, 1.549, 0.08333, 1.549, 0.08333, 1.794, 0.0, 1.794, 0.08333, 1.549, 0.1667, 1.549, 0.1667, 1.794, 0.08333, 1.794, 0.1667, 1.549, 0.25, 1.549, 0.25, 1.794, 0.1667, 1.794, 0.25, 1.549, 0.3333, 1.549, 0.3333, 1.794, 0.25, 1.794, 0.3333, 1.549, 0.4167, 1.549, 0.4167, 1.794, 0.3333, 1.794, 0.4167, 1.549, 0.5, 1.549, 0.5, 1.794, 0.4167, 1.794, 0.5, 1.549, 0.5833, 1.549, 0.5833, 1.794, 0.5, 1.794, 0.5833, 1.549, 0.6667, 1.549, 0.6667, 1.794, 0.5833, 1.794, 0.6667, 1.549, 0.75, 1.549, 0.75, 1.794, 0.6667, 1.794, 0.75, 1.549, 0.8333, 1.549, 0.8333, 1.794, 0.75, 1.794, 0.8333, 1.549, 0.9167, 1.549, 0.9167, 1.794, 0.8333, 1.794, 0.9167, 1.549, 1.0, 1.549, 1.0, 1.794, 0.9167, 1.794, 0.0, 1.794, 0.08333, 1.794, 0.08333, 2.074, 0.0, 2.074, 0.08333, 1.794, 0.1667, 1.794, 0.1667, 2.074, 0.08333, 2.074, 0.1667, 1.794, 0.25, 1.794, 0.25, 2.074, 0.1667, 2.074, 0.25, 1.794, 0.3333, 1.794, 0.3333, 2.074, 0.25, 2.074, 0.3333, 1.794, 0.4167, 1.794, 0.4167, 2.074, 0.3333, 2.074, 0.4167, 1.794, 0.5, 1.794, 0.5, 2.074, 0.4167, 2.074, 0.5, 1.794, 0.5833, 1.794, 0.5833, 2.074, 0.5, 2.074, 0.5833, 1.794, 0.6667, 1.794, 0.6667, 2.074, 0.5833, 2.074, 0.6667, 1.794, 0.75, 1.794, 0.75, 2.074, 0.6667, 2.074, 0.75, 1.794, 0.8333, 1.794, 0.8333, 2.074, 0.75, 2.074, 0.8333, 1.794, 0.9167, 1.794, 0.9167, 2.074, 0.8333, 2.074, 0.9167, 1.794, 1.0, 1.794, 1.0, 2.074, 0.9167, 2.074, 0.0, 2.074, 0.08333, 2.074, 0.08333, 2.109, 0.0, 2.109, 0.08333, 2.074, 0.1667, 2.074, 0.1667, 2.109, 0.08333, 2.109, 0.1667, 2.074, 0.25, 2.074, 0.25, 2.109, 0.1667, 2.109, 0.25, 2.074, 0.3333, 2.074, 0.3333, 2.109, 0.25, 2.109, 0.3333, 2.074, 0.4167, 2.074, 0.4167, 2.109, 0.3333, 2.109, 0.4167, 2.074, 0.5, 2.074, 0.5, 2.109, 0.4167, 2.109, 0.5, 2.074, 0.5833, 2.074, 0.5833, 2.109, 0.5, 2.109, 0.5833, 2.074, 0.6667, 2.074, 0.6667, 2.109, 0.5833, 2.109, 0.8333, 2.074, 0.9167, 2.074, 0.9167, 2.109, 0.8333, 2.109, 0.9167, 2.074, 1.0, 2.074, 1.0, 2.109, 0.9167, 2.109, 0.0, 2.109, 0.08333, 2.109, 0.08333, 2.143, 0.0, 2.143, 0.08333, 2.109, 0.1667, 2.109, 0.1667, 2.143, 0.08333, 2.143, 0.1667, 2.109, 0.25, 2.109, 0.25, 2.143, 0.1667, 2.143, 0.25, 2.109, 0.3333, 2.109, 0.3333, 2.143, 0.25, 2.143, 0.3333, 2.109, 0.4167, 2.109, 0.4167, 2.143, 0.3333, 2.143, 0.4167, 2.109, 0.5, 2.109, 0.5, 2.143, 0.4167, 2.143, 0.5, 2.109, 0.5833, 2.109, 0.5833, 2.143, 0.5, 2.143, 0.5833, 2.109, 0.6667, 2.109, 0.6667, 2.143, 0.5833, 2.143, 0.8333, 2.109, 0.9167, 2.109, 0.9167, 2.143, 0.8333, 2.143, 0.9167, 2.109, 1.0, 2.109, 1.0, 2.143, 0.9167, 2.143, 0.0, 2.143, 0.08333, 2.143, 0.08333, 2.46, 0.0, 2.46, 0.08333, 2.143, 0.1667, 2.143, 0.1667, 2.46, 0.08333, 2.46, 0.1667, 2.143, 0.25, 2.143, 0.25, 2.46, 0.1667, 2.46, 0.25, 2.143, 0.3333, 2.143, 0.3333, 2.46, 0.25, 2.46, 0.3333, 2.143, 0.4167, 2.143, 0.4167, 2.46, 0.3333, 2.46, 0.4167, 2.143, 0.5, 2.143, 0.5, 2.46, 0.4167, 2.46, 0.5, 2.143, 0.5833, 2.143, 0.5833, 2.46, 0.5, 2.46, 0.5833, 2.143, 0.6667, 2.143, 0.6667, 2.46, 0.5833, 2.46, 0.6667, 2.143, 0.75, 2.143, 0.75, 2.46, 0.6667, 2.46, 0.75, 2.143, 0.8333, 2.143, 0.8333, 2.46, 0.75, 2.46, 0.8333, 2.143, 0.9167, 2.143, 0.9167, 2.46, 0.8333, 2.46, 0.9167, 2.143, 1.0, 2.143, 1.0, 2.46, 0.9167, 2.46, 0.0, 2.46, 0.08333, 2.46, 0.08333, 3.2, 0.0, 3.2, 0.08333, 2.46, 0.1667, 2.46, 0.1667, 3.2, 0.08333, 3.2, 0.1667, 2.46, 0.25, 2.46, 0.25, 3.2, 0.1667, 3.2, 0.25, 2.46, 0.3333, 2.46, 0.3333, 3.2, 0.25, 3.2, 0.3333, 2.46, 0.4167, 2.46, 0.4167, 3.2, 0.3333, 3.2, 0.4167, 2.46, 0.5, 2.46, 0.5, 3.2, 0.4167, 3.2, 0.5, 2.46, 0.5833, 2.46, 0.5833, 3.2, 0.5, 3.2, 0.5833, 2.46, 0.6667, 2.46, 0.6667, 3.2, 0.5833, 3.2, 0.6667, 2.46, 0.75, 2.46, 0.75, 3.2, 0.6667, 3.2, 0.75, 2.46, 0.8333, 2.46, 0.8333, 3.2, 0.75, 3.2, 0.8333, 2.46, 0.9167, 2.46, 0.9167, 3.2, 0.8333, 3.2, 0.9167, 2.46, 1.0, 2.46, 1.0, 3.2, 0.9167, 3.2, 0.0, 3.2, 0.08333, 3.2, 0.08333, 3.792, 0.0, 3.792, 0.08333, 3.2, 0.1667, 3.2, 0.1667, 3.792, 0.08333, 3.792, 0.1667, 3.2, 0.25, 3.2, 0.25, 3.792, 0.1667, 3.792, 0.25, 3.2, 0.3333, 3.2, 0.3333, 3.792, 0.25, 3.792, 0.3333, 3.2, 0.4167, 3.2, 0.4167, 3.792, 0.3333, 3.792, 0.4167, 3.2, 0.5, 3.2, 0.5, 3.792, 0.4167, 3.792, 0.5, 3.2, 0.5833, 3.2, 0.5833, 3.792, 0.5, 3.792, 0.5833, 3.2, 0.6667, 3.2, 0.6667, 3.792, 0.5833, 3.792, 0.6667, 3.2, 0.75, 3.2, 0.75, 3.792, 0.6667, 3.792, 0.75, 3.2, 0.8333, 3.2, 0.8333, 3.792, 0.75, 3.792, 0.8333, 3.2, 0.9167, 3.2, 0.9167, 3.792, 0.8333, 3.792, 0.9167, 3.2, 1.0, 3.2, 1.0, 3.792, 0.9167, 3.792, 0.9167, 0.0, 0.8333, 0.0, 0.75, 0.0, 0.6667, 0.0, 0.5833, 0.0, 0.5, 0.0, 1.417, 0.0, 1.333, 0.0, 1.25, 0.0, 1.167, 0.0, 1.083, 0.0, 1.0, 0.0, 1.0, 3.792, 1.083, 3.792, 1.167, 3.792, 1.25, 3.792, 1.333, 3.792, 1.417, 3.792, 0.5, 3.792, 0.5833, 3.792, 0.6667, 3.792, 0.75, 3.792, 0.8333, 3.792, 0.9167, 3.792, 0.9167, 0.8714, 1.0, 0.8714, 1.125, 1.011, 1.0, 1.011, 0.0, 0.8714, 0.08333, 0.8714, 0.25, 1.011, 0.125, 1.011, 0.08333, 0.8714, 0.08333, 0.9434, 0.375, 1.011, 0.25, 1.011, 0.08333, 0.9434, 0.08333, 1.015, 0.5, 1.011, 0.375, 1.011, 1.083, 1.015, 1.0, 1.015, 0.625, 1.011, 0.5, 1.011, 1.0, 1.015, 0.9167, 1.015, 0.75, 1.011, 0.625, 1.011, 0.9167, 1.015, 0.9167, 0.9434, 0.875, 1.011, 0.75, 1.011, 0.9167, 0.9434, 0.9167, 0.8714, 1.0, 1.011, 0.875, 1.011, 0.0, 1.011, 0.125, 1.011, 0.125, 1.108, 0.0, 1.108, 0.125, 1.011, 0.25, 1.011, 0.25, 1.108, 0.125, 1.108, 0.25, 1.011, 0.375, 1.011, 0.375, 1.108, 0.25, 1.108, 0.375, 1.011, 0.5, 1.011, 0.5, 1.108, 0.375, 1.108, 0.5, 1.011, 0.625, 1.011, 0.625, 1.108, 0.5, 1.108, 0.625, 1.011, 0.75, 1.011, 0.75, 1.108, 0.625, 1.108, 0.75, 1.011, 0.875, 1.011, 0.875, 1.108, 0.75, 1.108, 0.875, 1.011, 1.0, 1.011, 1.0, 1.108, 0.875, 1.108, 0.0, 1.108, 0.125, 1.108, 0.125, 1.227, 0.0, 1.227, 0.125, 1.108, 0.25, 1.108, 0.25, 1.227, 0.125, 1.227, 0.25, 1.108, 0.375, 1.108, 0.375, 1.227, 0.25, 1.227, 0.375, 1.108, 0.5, 1.108, 0.5, 1.227, 0.375, 1.227, 0.5, 1.108, 0.625, 1.108, 0.625, 1.227, 0.5, 1.227, 0.625, 1.108, 0.75, 1.108, 0.75, 1.227, 0.625, 1.227, 0.75, 1.108, 0.875, 1.108, 0.875, 1.227, 0.75, 1.227, 0.875, 1.108, 1.0, 1.108, 1.0, 1.227, 0.875, 1.227, 0.0, 1.227, 0.125, 1.227, 0.125, 1.365, 0.0, 1.365, 0.125, 1.227, 0.25, 1.227, 0.25, 1.365, 0.125, 1.365, 0.25, 1.227, 0.375, 1.227, 0.375, 1.365, 0.25, 1.365, 0.375, 1.227, 0.5, 1.227, 0.5, 1.365, 0.375, 1.365, 0.5, 1.227, 0.625, 1.227, 0.625, 1.365, 0.5, 1.365, 0.625, 1.227, 0.75, 1.227, 0.75, 1.365, 0.625, 1.365, 0.75, 1.227, 0.875, 1.227, 0.875, 1.365, 0.75, 1.365, 0.875, 1.227, 1.0, 1.227, 1.0, 1.365, 0.875, 1.365, 0.0, 1.365, 0.125, 1.365, 0.125, 1.515, 0.0, 1.515, 0.125, 1.365, 0.25, 1.365, 0.25, 1.515, 0.125, 1.515, 0.25, 1.365, 0.375, 1.365, 0.375, 1.515, 0.25, 1.515, 0.375, 1.365, 0.5, 1.365, 0.5, 1.515, 0.375, 1.515, 0.5, 1.365, 0.625, 1.365, 0.625, 1.515, 0.5, 1.515, 0.625, 1.365, 0.75, 1.365, 0.75, 1.515, 0.625, 1.515, 0.75, 1.365, 0.875, 1.365, 0.875, 1.515, 0.75, 1.515, 0.875, 1.365, 1.0, 1.365, 1.0, 1.515, 0.875, 1.515, 0.0, 1.515, 0.125, 1.515, 0.125, 1.672, 0.0, 1.672, 0.125, 1.515, 0.25, 1.515, 0.25, 1.672, 0.125, 1.672, 0.25, 1.515, 0.375, 1.515, 0.375, 1.672, 0.25, 1.672, 0.375, 1.515, 0.5, 1.515, 0.5, 1.672, 0.375, 1.672, 0.5, 1.515, 0.625, 1.515, 0.625, 1.672, 0.5, 1.672, 0.625, 1.515, 0.75, 1.515, 0.75, 1.672, 0.625, 1.672, 0.75, 1.515, 0.875, 1.515, 0.875, 1.672, 0.75, 1.672, 0.875, 1.515, 1.0, 1.515, 1.0, 1.672, 0.875, 1.672, 0.0, 1.672, 0.125, 1.672, 0.125, 1.83, 0.0, 1.83, 0.125, 1.672, 0.25, 1.672, 0.25, 1.83, 0.125, 1.83, 0.25, 1.672, 0.375, 1.672, 0.375, 1.83, 0.25, 1.83, 0.375, 1.672, 0.5, 1.672, 0.5, 1.83, 0.375, 1.83, 0.5, 1.672, 0.625, 1.672, 0.625, 1.83, 0.5, 1.83, 0.625, 1.672, 0.75, 1.672, 0.75, 1.83, 0.625, 1.83, 0.75, 1.672, 0.875, 1.672, 0.875, 1.83, 0.75, 1.83, 0.875, 1.672, 1.0, 1.672, 1.0, 1.83, 0.875, 1.83, 0.0, 1.83, 0.125, 1.83, 0.125, 1.984, 0.0, 1.984, 0.125, 1.83, 0.25, 1.83, 0.25, 1.984, 0.125, 1.984, 0.25, 1.83, 0.375, 1.83, 0.375, 1.984, 0.25, 1.984, 0.375, 1.83, 0.5, 1.83, 0.5, 1.984, 0.375, 1.984, 0.5, 1.83, 0.625, 1.83, 0.625, 1.984, 0.5, 1.984, 0.625, 1.83, 0.75, 1.83, 0.75, 1.984, 0.625, 1.984, 0.75, 1.83, 0.875, 1.83, 0.875, 1.984, 0.75, 1.984, 0.875, 1.83, 1.0, 1.83, 1.0, 1.984, 0.875, 1.984, 0.0, 1.984, 0.125, 1.984, 0.125, 2.128, 0.0, 2.128, 0.125, 1.984, 0.25, 1.984, 0.25, 2.128, 0.125, 2.128, 0.25, 1.984, 0.375, 1.984, 0.375, 2.128, 0.25, 2.128, 0.375, 1.984, 0.5, 1.984, 0.5, 2.128, 0.375, 2.128, 0.5, 1.984, 0.625, 1.984, 0.625, 2.128, 0.5, 2.128, 0.625, 1.984, 0.75, 1.984, 0.75, 2.128, 0.625, 2.128, 0.75, 1.984, 0.875, 1.984, 0.875, 2.128, 0.75, 2.128, 0.875, 1.984, 1.0, 1.984, 1.0, 2.128, 0.875, 2.128, 0.0, 2.128, 0.125, 2.128, 0.125, 2.257, 0.0, 2.257, 0.125, 2.128, 0.25, 2.128, 0.25, 2.257, 0.125, 2.257, 0.25, 2.128, 0.375, 2.128, 0.375, 2.257, 0.25, 2.257, 0.375, 2.128, 0.5, 2.128, 0.5, 2.257, 0.375, 2.257, 0.5, 2.128, 0.625, 2.128, 0.625, 2.257, 0.5, 2.257, 0.625, 2.128, 0.75, 2.128, 0.75, 2.257, 0.625, 2.257, 0.75, 2.128, 0.875, 2.128, 0.875, 2.257, 0.75, 2.257, 0.875, 2.128, 1.0, 2.128, 1.0, 2.257, 0.875, 2.257, 0.0, 2.257, 0.125, 2.257, 0.125, 2.366, 0.0, 2.366, 0.125, 2.257, 0.25, 2.257, 0.25, 2.366, 0.125, 2.366, 0.25, 2.257, 0.375, 2.257, 0.375, 2.366, 0.25, 2.366, 0.375, 2.257, 0.5, 2.257, 0.5, 2.366, 0.375, 2.366, 0.5, 2.257, 0.625, 2.257, 0.625, 2.366, 0.5, 2.366, 0.625, 2.257, 0.75, 2.257, 0.75, 2.366, 0.625, 2.366, 0.75, 2.257, 0.875, 2.257, 0.875, 2.366, 0.75, 2.366, 0.875, 2.257, 1.0, 2.257, 1.0, 2.366, 0.875, 2.366, 1.0, 2.366, 1.125, 2.366, 1.25, 2.366, 1.375, 2.366, 0.5, 2.366, 0.625, 2.366, 0.75, 2.366, 0.875, 2.366, 0.3333, 1.448, 0.4167, 1.448, 0.125, 1.567, 0.0, 1.567, 0.4167, 1.448, 0.5, 1.448, 0.25, 1.567, 0.125, 1.567, 0.5, 1.448, 0.5, 1.498, 0.375, 1.567, 0.25, 1.567, 0.5, 1.498, 0.5, 1.549, 0.5, 1.567, 0.375, 1.567, 0.5, 1.549, 0.4167, 1.549, 0.625, 1.567, 0.5, 1.567, 0.4167, 1.549, 0.3333, 1.549, 0.75, 1.567, 0.625, 1.567, 1.333, 1.549, 1.333, 1.498, 0.875, 1.567, 0.75, 1.567, 1.333, 1.498, 1.333, 1.448, 1.0, 1.567, 0.875, 1.567, 0.0, 1.567, 0.125, 1.567, 0.125, 1.663, 0.0, 1.663, 0.125, 1.567, 0.25, 1.567, 0.25, 1.663, 0.125, 1.663, 0.25, 1.567, 0.375, 1.567, 0.375, 1.663, 0.25, 1.663, 0.375, 1.567, 0.5, 1.567, 0.5, 1.663, 0.375, 1.663, 0.5, 1.567, 0.625, 1.567, 0.625, 1.663, 0.5, 1.663, 0.625, 1.567, 0.75, 1.567, 0.75, 1.663, 0.625, 1.663, 0.75, 1.567, 0.875, 1.567, 0.875, 1.663, 0.75, 1.663, 0.875, 1.567, 1.0, 1.567, 1.0, 1.663, 0.875, 1.663, 0.0, 1.663, 0.125, 1.663, 0.125, 1.782, 0.0, 1.782, 0.125, 1.663, 0.25, 1.663, 0.25, 1.782, 0.125, 1.782, 0.25, 1.663, 0.375, 1.663, 0.375, 1.782, 0.25, 1.782, 0.375, 1.663, 0.5, 1.663, 0.5, 1.782, 0.375, 1.782, 0.5, 1.663, 0.625, 1.663, 0.625, 1.782, 0.5, 1.782, 0.625, 1.663, 0.75, 1.663, 0.75, 1.782, 0.625, 1.782, 0.75, 1.663, 0.875, 1.663, 0.875, 1.782, 0.75, 1.782, 0.875, 1.663, 1.0, 1.663, 1.0, 1.782, 0.875, 1.782, 0.0, 1.782, 0.125, 1.782, 0.125, 1.917, 0.0, 1.917, 0.125, 1.782, 0.25, 1.782, 0.25, 1.917, 0.125, 1.917, 0.25, 1.782, 0.375, 1.782, 0.375, 1.917, 0.25, 1.917, 0.375, 1.782, 0.5, 1.782, 0.5, 1.917, 0.375, 1.917, 0.5, 1.782, 0.625, 1.782, 0.625, 1.917, 0.5, 1.917, 0.625, 1.782, 0.75, 1.782, 0.75, 1.917, 0.625, 1.917, 0.75, 1.782, 0.875, 1.782, 0.875, 1.917, 0.75, 1.917, 0.875, 1.782, 1.0, 1.782, 1.0, 1.917, 0.875, 1.917, 0.0, 1.917, 0.125, 1.917, 0.125, 2.065, 0.0, 2.065, 0.125, 1.917, 0.25, 1.917, 0.25, 2.065, 0.125, 2.065, 0.25, 1.917, 0.375, 1.917, 0.375, 2.065, 0.25, 2.065, 0.375, 1.917, 0.5, 1.917, 0.5, 2.065, 0.375, 2.065, 0.5, 1.917, 0.625, 1.917, 0.625, 2.065, 0.5, 2.065, 0.625, 1.917, 0.75, 1.917, 0.75, 2.065, 0.625, 2.065, 0.75, 1.917, 0.875, 1.917, 0.875, 2.065, 0.75, 2.065, 0.875, 1.917, 1.0, 1.917, 1.0, 2.065, 0.875, 2.065, 0.0, 2.065, 0.125, 2.065, 0.125, 2.219, 0.0, 2.219, 0.125, 2.065, 0.25, 2.065, 0.25, 2.219, 0.125, 2.219, 0.25, 2.065, 0.375, 2.065, 0.375, 2.219, 0.25, 2.219, 0.375, 2.065, 0.5, 2.065, 0.5, 2.219, 0.375, 2.219, 0.5, 2.065, 0.625, 2.065, 0.625, 2.219, 0.5, 2.219, 0.625, 2.065, 0.75, 2.065, 0.75, 2.219, 0.625, 2.219, 0.75, 2.065, 0.875, 2.065, 0.875, 2.219, 0.75, 2.219, 0.875, 2.065, 1.0, 2.065, 1.0, 2.219, 0.875, 2.219, 0.0, 2.219, 0.125, 2.219, 0.125, 2.373, 0.0, 2.373, 0.125, 2.219, 0.25, 2.219, 0.25, 2.373, 0.125, 2.373, 0.25, 2.219, 0.375, 2.219, 0.375, 2.373, 0.25, 2.373, 0.375, 2.219, 0.5, 2.219, 0.5, 2.373, 0.375, 2.373, 0.5, 2.219, 0.625, 2.219, 0.625, 2.373, 0.5, 2.373, 0.625, 2.219, 0.75, 2.219, 0.75, 2.373, 0.625, 2.373, 0.75, 2.219, 0.875, 2.219, 0.875, 2.373, 0.75, 2.373, 0.875, 2.219, 1.0, 2.219, 1.0, 2.373, 0.875, 2.373, 0.0, 2.373, 0.125, 2.373, 0.125, 2.522, 0.0, 2.522, 0.125, 2.373, 0.25, 2.373, 0.25, 2.522, 0.125, 2.522, 0.25, 2.373, 0.375, 2.373, 0.375, 2.522, 0.25, 2.522, 0.375, 2.373, 0.5, 2.373, 0.5, 2.522, 0.375, 2.522, 0.5, 2.373, 0.625, 2.373, 0.625, 2.522, 0.5, 2.522, 0.625, 2.373, 0.75, 2.373, 0.75, 2.522, 0.625, 2.522, 0.75, 2.373, 0.875, 2.373, 0.875, 2.522, 0.75, 2.522, 0.875, 2.373, 1.0, 2.373, 1.0, 2.522, 0.875, 2.522, 0.0, 2.522, 0.125, 2.522, 0.125, 2.66, 0.0, 2.66, 0.125, 2.522, 0.25, 2.522, 0.25, 2.66, 0.125, 2.66, 0.25, 2.522, 0.375, 2.522, 0.375, 2.66, 0.25, 2.66, 0.375, 2.522, 0.5, 2.522, 0.5, 2.66, 0.375, 2.66, 0.5, 2.522, 0.625, 2.522, 0.625, 2.66, 0.5, 2.66, 0.625, 2.522, 0.75, 2.522, 0.75, 2.66, 0.625, 2.66, 0.75, 2.522, 0.875, 2.522, 0.875, 2.66, 0.75, 2.66, 0.875, 2.522, 1.0, 2.522, 1.0, 2.66, 0.875, 2.66, 0.0, 2.66, 0.125, 2.66, 0.125, 2.782, 0.0, 2.782, 0.125, 2.66, 0.25, 2.66, 0.25, 2.782, 0.125, 2.782, 0.25, 2.66, 0.375, 2.66, 0.375, 2.782, 0.25, 2.782, 0.375, 2.66, 0.5, 2.66, 0.5, 2.782, 0.375, 2.782, 0.5, 2.66, 0.625, 2.66, 0.625, 2.782, 0.5, 2.782, 0.625, 2.66, 0.75, 2.66, 0.75, 2.782, 0.625, 2.782, 0.75, 2.66, 0.875, 2.66, 0.875, 2.782, 0.75, 2.782, 0.875, 2.66, 1.0, 2.66, 1.0, 2.782, 0.875, 2.782, 0.0, 2.782, 0.125, 2.782, 0.125, 2.883, 0.0, 2.883, 0.125, 2.782, 0.25, 2.782, 0.25, 2.883, 0.125, 2.883, 0.25, 2.782, 0.375, 2.782, 0.375, 2.883, 0.25, 2.883, 0.375, 2.782, 0.5, 2.782, 0.5, 2.883, 0.375, 2.883, 0.5, 2.782, 0.625, 2.782, 0.625, 2.883, 0.5, 2.883, 0.625, 2.782, 0.75, 2.782, 0.75, 2.883, 0.625, 2.883, 0.75, 2.782, 0.875, 2.782, 0.875, 2.883, 0.75, 2.883, 0.875, 2.782, 1.0, 2.782, 1.0, 2.883, 0.875, 2.883, 1.0, 2.883, 1.125, 2.883, 1.25, 2.883, 1.375, 2.883, 0.5, 2.883, 0.625, 2.883, 0.75, 2.883, 0.875, 2.883, 0.6667, 2.074, 0.75, 2.074, 1.125, 2.164, 1.0, 2.164, 0.75, 2.074, 0.8333, 2.074, 1.25, 2.164, 1.125, 2.164, 0.8333, 2.074, 0.8333, 2.109, 1.375, 2.164, 1.25, 2.164, 0.8333, 2.109, 0.8333, 2.143, 0.5, 2.164, 0.375, 2.164, 0.8333, 2.143, 0.75, 2.143, 0.625, 2.164, 0.5, 2.164, 0.75, 2.143, 0.6667, 2.143, 0.75, 2.164, 0.625, 2.164, 0.6667, 2.143, 0.6667, 2.109, 0.875, 2.164, 0.75, 2.164, 0.6667, 2.109, 0.6667, 2.074, 1.0, 2.164, 0.875, 2.164, 0.0, 2.164, 0.125, 2.164, 0.125, 2.245, 0.0, 2.245, 0.125, 2.164, 0.25, 2.164, 0.25, 2.245, 0.125, 2.245, 0.25, 2.164, 0.375, 2.164, 0.375, 2.245, 0.25, 2.245, 0.375, 2.164, 0.5, 2.164, 0.5, 2.245, 0.375, 2.245, 0.5, 2.164, 0.625, 2.164, 0.625, 2.245, 0.5, 2.245, 0.625, 2.164, 0.75, 2.164, 0.75, 2.245, 0.625, 2.245, 0.75, 2.164, 0.875, 2.164, 0.875, 2.245, 0.75, 2.245, 0.875, 2.164, 1.0, 2.164, 1.0, 2.245, 0.875, 2.245, 0.0, 2.245, 0.125, 2.245, 0.125, 2.346, 0.0, 2.346, 0.125, 2.245, 0.25, 2.245, 0.25, 2.346, 0.125, 2.346, 0.25, 2.245, 0.375, 2.245, 0.375, 2.346, 0.25, 2.346, 0.375, 2.245, 0.5, 2.245, 0.5, 2.346, 0.375, 2.346, 0.5, 2.245, 0.625, 2.245, 0.625, 2.346, 0.5, 2.346, 0.625, 2.245, 0.75, 2.245, 0.75, 2.346, 0.625, 2.346, 0.75, 2.245, 0.875, 2.245, 0.875, 2.346, 0.75, 2.346, 0.875, 2.245, 1.0, 2.245, 1.0, 2.346, 0.875, 2.346, 0.0, 2.346, 0.125, 2.346, 0.125, 2.463, 0.0, 2.463, 0.125, 2.346, 0.25, 2.346, 0.25, 2.463, 0.125, 2.463, 0.25, 2.346, 0.375, 2.346, 0.375, 2.463, 0.25, 2.463, 0.375, 2.346, 0.5, 2.346, 0.5, 2.463, 0.375, 2.463, 0.5, 2.346, 0.625, 2.346, 0.625, 2.463, 0.5, 2.463, 0.625, 2.346, 0.75, 2.346, 0.75, 2.463, 0.625, 2.463, 0.75, 2.346, 0.875, 2.346, 0.875, 2.463, 0.75, 2.463, 0.875, 2.346, 1.0, 2.346, 1.0, 2.463, 0.875, 2.463, 0.0, 2.463, 0.125, 2.463, 0.125, 2.592, 0.0, 2.592, 0.125, 2.463, 0.25, 2.463, 0.25, 2.592, 0.125, 2.592, 0.25, 2.463, 0.375, 2.463, 0.375, 2.592, 0.25, 2.592, 0.375, 2.463, 0.5, 2.463, 0.5, 2.592, 0.375, 2.592, 0.5, 2.463, 0.625, 2.463, 0.625, 2.592, 0.5, 2.592, 0.625, 2.463, 0.75, 2.463, 0.75, 2.592, 0.625, 2.592, 0.75, 2.463, 0.875, 2.463, 0.875, 2.592, 0.75, 2.592, 0.875, 2.463, 1.0, 2.463, 1.0, 2.592, 0.875, 2.592, 0.0, 2.592, 0.125, 2.592, 0.125, 2.727, 0.0, 2.727, 0.125, 2.592, 0.25, 2.592, 0.25, 2.727, 0.125, 2.727, 0.25, 2.592, 0.375, 2.592, 0.375, 2.727, 0.25, 2.727, 0.375, 2.592, 0.5, 2.592, 0.5, 2.727, 0.375, 2.727, 0.5, 2.592, 0.625, 2.592, 0.625, 2.727, 0.5, 2.727, 0.625, 2.592, 0.75, 2.592, 0.75, 2.727, 0.625, 2.727, 0.75, 2.592, 0.875, 2.592, 0.875, 2.727, 0.75, 2.727, 0.875, 2.592, 1.0, 2.592, 1.0, 2.727, 0.875, 2.727, 0.0, 2.727, 0.125, 2.727, 0.125, 2.864, 0.0, 2.864, 0.125, 2.727, 0.25, 2.727, 0.25, 2.864, 0.125, 2.864, 0.25, 2.727, 0.375, 2.727, 0.375, 2.864, 0.25, 2.864, 0.375, 2.727, 0.5, 2.727, 0.5, 2.864, 0.375, 2.864, 0.5, 2.727, 0.625, 2.727, 0.625, 2.864, 0.5, 2.864, 0.625, 2.727, 0.75, 2.727, 0.75, 2.864, 0.625, 2.864, 0.75, 2.727, 0.875, 2.727, 0.875, 2.864, 0.75, 2.864, 0.875, 2.727, 1.0, 2.727, 1.0, 2.864, 0.875, 2.864, 0.0, 2.864, 0.125, 2.864, 0.125, 2.998, 0.0, 2.998, 0.125, 2.864, 0.25, 2.864, 0.25, 2.998, 0.125, 2.998, 0.25, 2.864, 0.375, 2.864, 0.375, 2.998, 0.25, 2.998, 0.375, 2.864, 0.5, 2.864, 0.5, 2.998, 0.375, 2.998, 0.5, 2.864, 0.625, 2.864, 0.625, 2.998, 0.5, 2.998, 0.625, 2.864, 0.75, 2.864, 0.75, 2.998, 0.625, 2.998, 0.75, 2.864, 0.875, 2.864, 0.875, 2.998, 0.75, 2.998, 0.875, 2.864, 1.0, 2.864, 1.0, 2.998, 0.875, 2.998, 0.0, 2.998, 0.125, 2.998, 0.125, 3.125, 0.0, 3.125, 0.125, 2.998, 0.25, 2.998, 0.25, 3.125, 0.125, 3.125, 0.25, 2.998, 0.375, 2.998, 0.375, 3.125, 0.25, 3.125, 0.375, 2.998, 0.5, 2.998, 0.5, 3.125, 0.375, 3.125, 0.5, 2.998, 0.625, 2.998, 0.625, 3.125, 0.5, 3.125, 0.625, 2.998, 0.75, 2.998, 0.75, 3.125, 0.625, 3.125, 0.75, 2.998, 0.875, 2.998, 0.875, 3.125, 0.75, 3.125, 0.875, 2.998, 1.0, 2.998, 1.0, 3.125, 0.875, 3.125, 0.0, 3.125, 0.125, 3.125, 0.125, 3.239, 0.0, 3.239, 0.125, 3.125, 0.25, 3.125, 0.25, 3.239, 0.125, 3.239, 0.25, 3.125, 0.375, 3.125, 0.375, 3.239, 0.25, 3.239, 0.375, 3.125, 0.5, 3.125, 0.5, 3.239, 0.375, 3.239, 0.5, 3.125, 0.625, 3.125, 0.625, 3.239, 0.5, 3.239, 0.625, 3.125, 0.75, 3.125, 0.75, 3.239, 0.625, 3.239, 0.75, 3.125, 0.875, 3.125, 0.875, 3.239, 0.75, 3.239, 0.875, 3.125, 1.0, 3.125, 1.0, 3.239, 0.875, 3.239, 0.0, 3.239, 0.125, 3.239, 0.125, 3.336, 0.0, 3.336, 0.125, 3.239, 0.25, 3.239, 0.25, 3.336, 0.125, 3.336, 0.25, 3.239, 0.375, 3.239, 0.375, 3.336, 0.25, 3.336, 0.375, 3.239, 0.5, 3.239, 0.5, 3.336, 0.375, 3.336, 0.5, 3.239, 0.625, 3.239, 0.625, 3.336, 0.5, 3.336, 0.625, 3.239, 0.75, 3.239, 0.75, 3.336, 0.625, 3.336, 0.75, 3.239, 0.875, 3.239, 0.875, 3.336, 0.75, 3.336, 0.875, 3.239, 1.0, 3.239, 1.0, 3.336, 0.875, 3.336, 1.0, 3.336, 1.125, 3.336, 1.25, 3.336, 1.375, 3.336, 0.5, 3.336, 0.625, 3.336, 0.75, 3.336, 0.875, 3.336])
me_birchconnectedslimtrunkv2mesh.materials.append(mat_m_birch_bark_flat)
me_birchconnectedslimtrunkv2mesh.update()

# ---- objects
ob_birch_trunk_connectedcomparisonv2 = bpy.data.objects.new('Birch_Trunk_ConnectedComparisonV2', me_birchconnectedslimtrunkv2mesh)

# ---- transforms, parenting, visibility, modifiers, constraints
ob_birch_trunk_connectedcomparisonv2.location = (0.0, 0.0, 0.0)

# ---- collection membership
col_collection.objects.link(ob_birch_trunk_connectedcomparisonv2)

# ---- scene / render settings (as saved in the file)
scene.frame_start = 1; scene.frame_end = 250; scene.frame_set(1)
scene.render.engine = 'BLENDER_EEVEE_NEXT'
scene.render.bake_bias = 0.0
scene.render.bake_samples = 0
scene.cycles.sampling_pattern = 'TABULATED_SOBOL'
scene.eevee.use_volume_custom_range = False
bpy.context.view_layer.update()

# ---- added for rendering (the .blend has no active camera and no usable light): camera, sun
cam_auto = bpy.data.cameras.new('AutoCamera')
cam_auto.lens = 50.0
cam_auto.sensor_width = 36.0
cam_auto.clip_end = 1000.0
ob_auto_camera = bpy.data.objects.new('AutoCamera', cam_auto)
scene.collection.objects.link(ob_auto_camera)
ob_auto_camera.location = (10.0904, -12.3645, 13.1449)
ob_auto_camera.rotation_euler = (1.09748, -7.21219e-08, 0.694738)
scene.camera = ob_auto_camera
light_auto_sun = bpy.data.lights.new('AutoSun', 'SUN')
light_auto_sun.energy = 3.0
light_auto_sun.angle = 0.0523599
ob_auto_sun = bpy.data.objects.new('AutoSun', light_auto_sun)
scene.collection.objects.link(ob_auto_sun)
ob_auto_sun.rotation_euler = (0.872665, 0.174533, 0.523599)
bpy.context.view_layer.update()
